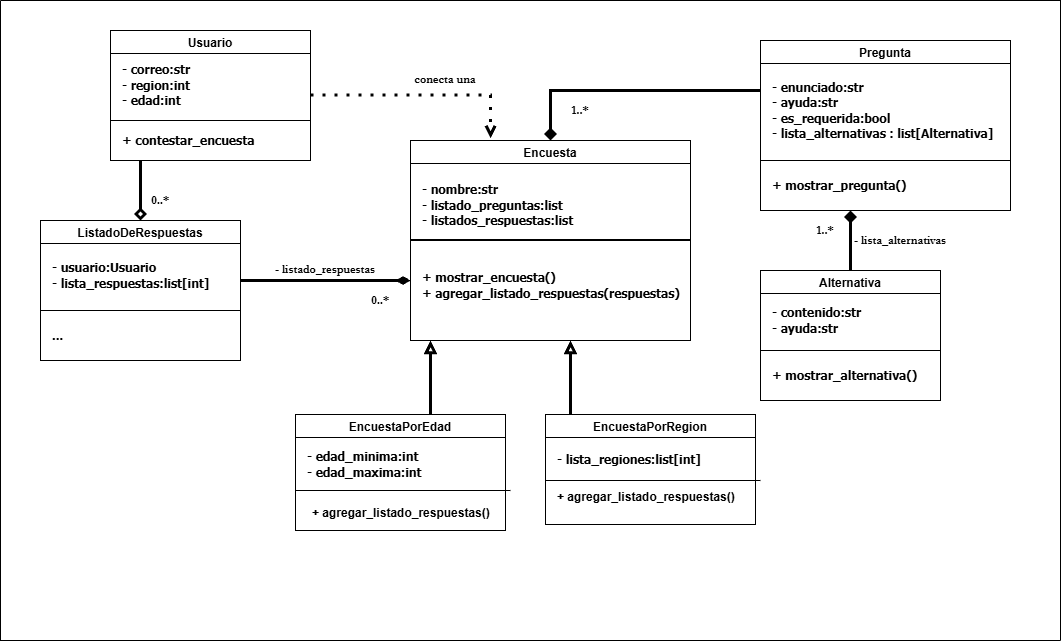

The diagram above was exported from draw.io. Its source (the exported page's mxGraphModel, read from the mxfile embedded in the PNG):
<mxGraphModel dx="491" dy="246" grid="1" gridSize="10" guides="1" tooltips="1" connect="1" arrows="1" fold="1" page="1" pageScale="1" pageWidth="1169" pageHeight="827" background="light-dark(#FFFFFF,#121212)" math="0" shadow="0">
  <root>
    <mxCell id="0" />
    <mxCell id="1" parent="0" />
    <mxCell id="bMd_WlbR1IoEp4bGx_hw-6" parent="1" style="swimlane;align=center;fontStyle=1" value="Encuesta" vertex="1">
      <mxGeometry height="200" width="280" x="450" y="140" as="geometry">
        <mxRectangle height="30" width="90" x="500" y="70" as="alternateBounds" />
      </mxGeometry>
    </mxCell>
    <mxCell id="bMd_WlbR1IoEp4bGx_hw-8" parent="bMd_WlbR1IoEp4bGx_hw-6" style="text;html=1;whiteSpace=wrap;strokeColor=none;fillColor=none;align=left;verticalAlign=middle;rounded=0;" value="&lt;b&gt;&lt;font face=&quot;Tahoma&quot;&gt;- nombre:str&lt;/font&gt;&lt;/b&gt;&lt;div&gt;&lt;b&gt;&lt;font face=&quot;Tahoma&quot;&gt;- listado_preguntas:list&lt;/font&gt;&lt;/b&gt;&lt;/div&gt;&lt;div&gt;&lt;font face=&quot;Tahoma&quot; style=&quot;&quot;&gt;&lt;b&gt;- listados_respuestas:list&lt;/b&gt;&lt;/font&gt;&lt;/div&gt;" vertex="1">
      <mxGeometry height="70" width="250" x="10" y="30" as="geometry" />
    </mxCell>
    <mxCell id="bMd_WlbR1IoEp4bGx_hw-10" parent="bMd_WlbR1IoEp4bGx_hw-6" style="text;html=1;whiteSpace=wrap;strokeColor=none;fillColor=none;align=left;verticalAlign=middle;rounded=0;" value="&lt;b&gt;&lt;font face=&quot;Tahoma&quot;&gt;+ mostrar_encuesta()&lt;/font&gt;&lt;/b&gt;&lt;div&gt;&lt;b&gt;&lt;font face=&quot;Tahoma&quot;&gt;+ agregar_listado_respuestas(respuestas)&lt;/font&gt;&lt;/b&gt;&lt;/div&gt;" vertex="1">
      <mxGeometry height="70" width="270" x="10" y="110" as="geometry" />
    </mxCell>
    <mxCell id="bMd_WlbR1IoEp4bGx_hw-7" edge="1" parent="1" source="bMd_WlbR1IoEp4bGx_hw-6" style="endArrow=none;html=1;rounded=0;exitX=0;exitY=0.5;exitDx=0;exitDy=0;entryX=1;entryY=0.5;entryDx=0;entryDy=0;strokeWidth=2;" target="bMd_WlbR1IoEp4bGx_hw-6" value="">
      <mxGeometry height="50" relative="1" width="50" as="geometry">
        <mxPoint x="550" y="169.66" as="sourcePoint" />
        <mxPoint x="650" y="169.66" as="targetPoint" />
      </mxGeometry>
    </mxCell>
    <mxCell id="bMd_WlbR1IoEp4bGx_hw-11" parent="1" style="swimlane;align=center;fontStyle=1" value="EncuestaPorEdad" vertex="1">
      <mxGeometry height="116" width="210" x="335" y="414" as="geometry">
        <mxRectangle height="30" width="90" x="500" y="70" as="alternateBounds" />
      </mxGeometry>
    </mxCell>
    <mxCell id="bMd_WlbR1IoEp4bGx_hw-12" parent="bMd_WlbR1IoEp4bGx_hw-11" style="text;html=1;whiteSpace=wrap;strokeColor=none;fillColor=none;align=left;verticalAlign=middle;rounded=0;" value="&lt;b&gt;&lt;font face=&quot;Tahoma&quot;&gt;- edad_minima:int&lt;/font&gt;&lt;/b&gt;&lt;div&gt;&lt;font face=&quot;Tahoma&quot;&gt;&lt;b&gt;- edad_maxima:int&lt;/b&gt;&lt;/font&gt;&lt;/div&gt;" vertex="1">
      <mxGeometry height="40" width="125" x="10" y="30" as="geometry" />
    </mxCell>
    <mxCell id="bMd_WlbR1IoEp4bGx_hw-13" parent="bMd_WlbR1IoEp4bGx_hw-11" style="text;html=1;whiteSpace=wrap;strokeColor=none;fillColor=none;align=left;verticalAlign=middle;rounded=0;fontFamily=Helvetica;fontStyle=1" value="+ agregar_listado_respuestas()" vertex="1">
      <mxGeometry height="25" width="180" x="15" y="86" as="geometry" />
    </mxCell>
    <mxCell id="bMd_WlbR1IoEp4bGx_hw-63" edge="1" parent="bMd_WlbR1IoEp4bGx_hw-11" style="endArrow=none;html=1;rounded=0;" value="">
      <mxGeometry height="50" relative="1" width="50" as="geometry">
        <mxPoint y="76" as="sourcePoint" />
        <mxPoint x="215" y="76" as="targetPoint" />
      </mxGeometry>
    </mxCell>
    <mxCell id="bMd_WlbR1IoEp4bGx_hw-16" parent="1" style="swimlane;align=center;fontStyle=1" value="EncuestaPorRegion" vertex="1">
      <mxGeometry height="110" width="210" x="585" y="414" as="geometry">
        <mxRectangle height="30" width="90" x="500" y="70" as="alternateBounds" />
      </mxGeometry>
    </mxCell>
    <mxCell id="bMd_WlbR1IoEp4bGx_hw-17" parent="bMd_WlbR1IoEp4bGx_hw-16" style="text;html=1;whiteSpace=wrap;strokeColor=none;fillColor=none;align=left;verticalAlign=middle;rounded=0;" value="&lt;b&gt;&lt;font face=&quot;Tahoma&quot;&gt;- lista_regiones:list[int]&lt;/font&gt;&lt;/b&gt;" vertex="1">
      <mxGeometry height="30" width="190" x="10" y="30" as="geometry" />
    </mxCell>
    <mxCell id="bMd_WlbR1IoEp4bGx_hw-18" parent="bMd_WlbR1IoEp4bGx_hw-16" style="text;html=1;whiteSpace=wrap;strokeColor=none;fillColor=none;align=left;verticalAlign=middle;rounded=0;fontStyle=1" value="+ agregar_listado_respuestas()" vertex="1">
      <mxGeometry height="25" width="190" x="10" y="70" as="geometry" />
    </mxCell>
    <mxCell id="bMd_WlbR1IoEp4bGx_hw-19" edge="1" parent="bMd_WlbR1IoEp4bGx_hw-16" style="endArrow=none;html=1;rounded=0;" value="">
      <mxGeometry height="50" relative="1" width="50" as="geometry">
        <mxPoint y="66" as="sourcePoint" />
        <mxPoint x="215" y="66" as="targetPoint" />
      </mxGeometry>
    </mxCell>
    <mxCell id="bMd_WlbR1IoEp4bGx_hw-20" parent="1" style="swimlane;align=center;fontStyle=1" value="Usuario" vertex="1">
      <mxGeometry height="130" width="200" x="150" y="30" as="geometry">
        <mxRectangle height="30" width="90" x="500" y="70" as="alternateBounds" />
      </mxGeometry>
    </mxCell>
    <mxCell id="bMd_WlbR1IoEp4bGx_hw-21" parent="bMd_WlbR1IoEp4bGx_hw-20" style="text;html=1;whiteSpace=wrap;strokeColor=none;fillColor=none;align=left;verticalAlign=middle;rounded=0;" value="&lt;font face=&quot;Tahoma&quot;&gt;&lt;b&gt;- correo:str&lt;/b&gt;&lt;/font&gt;&lt;div&gt;&lt;font face=&quot;Tahoma&quot;&gt;&lt;b&gt;- region:int&lt;/b&gt;&lt;/font&gt;&lt;/div&gt;&lt;div&gt;&lt;font face=&quot;Tahoma&quot;&gt;&lt;b&gt;- edad:int&lt;/b&gt;&lt;/font&gt;&lt;/div&gt;" vertex="1">
      <mxGeometry height="50" width="180" x="10" y="30" as="geometry" />
    </mxCell>
    <mxCell id="bMd_WlbR1IoEp4bGx_hw-22" parent="bMd_WlbR1IoEp4bGx_hw-20" style="text;html=1;whiteSpace=wrap;strokeColor=none;fillColor=none;align=left;verticalAlign=middle;rounded=0;" value="&lt;font face=&quot;Tahoma&quot;&gt;&lt;b&gt;+ contestar_encuesta&lt;/b&gt;&lt;/font&gt;" vertex="1">
      <mxGeometry height="20" width="180" x="10" y="100" as="geometry" />
    </mxCell>
    <mxCell id="bMd_WlbR1IoEp4bGx_hw-23" edge="1" parent="bMd_WlbR1IoEp4bGx_hw-20" style="endArrow=none;html=1;rounded=0;" value="">
      <mxGeometry height="50" relative="1" width="50" as="geometry">
        <mxPoint y="90" as="sourcePoint" />
        <mxPoint x="200" y="90" as="targetPoint" />
      </mxGeometry>
    </mxCell>
    <mxCell id="bMd_WlbR1IoEp4bGx_hw-24" parent="1" style="swimlane;align=center;fontStyle=1" value="ListadoDeRespuestas" vertex="1">
      <mxGeometry height="140" width="200" x="80" y="220" as="geometry">
        <mxRectangle height="30" width="90" x="500" y="70" as="alternateBounds" />
      </mxGeometry>
    </mxCell>
    <mxCell id="bMd_WlbR1IoEp4bGx_hw-25" parent="bMd_WlbR1IoEp4bGx_hw-24" style="text;html=1;whiteSpace=wrap;strokeColor=none;fillColor=none;align=left;verticalAlign=middle;rounded=0;" value="&lt;div&gt;&lt;font face=&quot;Tahoma&quot;&gt;&lt;b&gt;- usuario:Usuario&lt;/b&gt;&lt;/font&gt;&lt;/div&gt;&lt;font face=&quot;Tahoma&quot;&gt;&lt;b&gt;- lista_respuestas:list[int]&lt;/b&gt;&lt;/font&gt;" vertex="1">
      <mxGeometry height="50" width="180" x="10" y="30" as="geometry" />
    </mxCell>
    <mxCell id="bMd_WlbR1IoEp4bGx_hw-26" parent="bMd_WlbR1IoEp4bGx_hw-24" style="text;html=1;whiteSpace=wrap;strokeColor=none;fillColor=none;align=left;verticalAlign=middle;rounded=0;" value="&lt;font face=&quot;Tahoma&quot;&gt;&lt;b&gt;...&lt;/b&gt;&lt;/font&gt;" vertex="1">
      <mxGeometry height="30" width="180" x="10" y="100" as="geometry" />
    </mxCell>
    <mxCell id="bMd_WlbR1IoEp4bGx_hw-27" edge="1" parent="bMd_WlbR1IoEp4bGx_hw-24" style="endArrow=none;html=1;rounded=0;" value="">
      <mxGeometry height="50" relative="1" width="50" as="geometry">
        <mxPoint y="90" as="sourcePoint" />
        <mxPoint x="200" y="90" as="targetPoint" />
      </mxGeometry>
    </mxCell>
    <mxCell id="bMd_WlbR1IoEp4bGx_hw-28" parent="1" style="swimlane;align=center;fontStyle=1" value="Pregunta" vertex="1">
      <mxGeometry height="170" width="250" x="800" y="40" as="geometry">
        <mxRectangle height="30" width="90" x="500" y="70" as="alternateBounds" />
      </mxGeometry>
    </mxCell>
    <mxCell id="bMd_WlbR1IoEp4bGx_hw-29" parent="bMd_WlbR1IoEp4bGx_hw-28" style="text;html=1;whiteSpace=wrap;strokeColor=none;fillColor=none;align=left;verticalAlign=middle;rounded=0;" value="&lt;b&gt;&lt;font face=&quot;Tahoma&quot;&gt;- enunciado:str&lt;/font&gt;&lt;/b&gt;&lt;div&gt;&lt;font face=&quot;Tahoma&quot;&gt;&lt;b&gt;- ayuda:str&lt;/b&gt;&lt;/font&gt;&lt;/div&gt;&lt;div&gt;&lt;font face=&quot;Tahoma&quot;&gt;&lt;b&gt;- es_requerida:bool&lt;/b&gt;&lt;/font&gt;&lt;/div&gt;&lt;div&gt;&lt;font face=&quot;Tahoma&quot;&gt;&lt;b&gt;- lista_alternativas : list[Alternativa]&lt;/b&gt;&lt;/font&gt;&lt;/div&gt;" vertex="1">
      <mxGeometry height="80" width="240" x="10" y="30" as="geometry" />
    </mxCell>
    <mxCell id="bMd_WlbR1IoEp4bGx_hw-30" parent="bMd_WlbR1IoEp4bGx_hw-28" style="text;html=1;whiteSpace=wrap;strokeColor=none;fillColor=none;align=left;verticalAlign=middle;rounded=0;" value="&lt;font face=&quot;Tahoma&quot;&gt;&lt;b&gt;+ mostrar_pregunta()&lt;/b&gt;&lt;/font&gt;" vertex="1">
      <mxGeometry height="30" width="210" x="10" y="130" as="geometry" />
    </mxCell>
    <mxCell id="bMd_WlbR1IoEp4bGx_hw-31" edge="1" parent="bMd_WlbR1IoEp4bGx_hw-28" style="endArrow=none;html=1;rounded=0;" value="">
      <mxGeometry height="50" relative="1" width="50" as="geometry">
        <mxPoint y="120" as="sourcePoint" />
        <mxPoint x="250" y="120" as="targetPoint" />
      </mxGeometry>
    </mxCell>
    <mxCell id="bMd_WlbR1IoEp4bGx_hw-32" parent="1" style="swimlane;align=center;fontStyle=1" value="Alternativa" vertex="1">
      <mxGeometry height="130" width="180" x="800" y="270" as="geometry">
        <mxRectangle height="30" width="90" x="500" y="70" as="alternateBounds" />
      </mxGeometry>
    </mxCell>
    <mxCell id="bMd_WlbR1IoEp4bGx_hw-33" parent="bMd_WlbR1IoEp4bGx_hw-32" style="text;html=1;whiteSpace=wrap;strokeColor=none;fillColor=none;align=left;verticalAlign=middle;rounded=0;" value="&lt;b&gt;&lt;font face=&quot;Tahoma&quot;&gt;- contenido:str&lt;/font&gt;&lt;/b&gt;&lt;div&gt;&lt;font face=&quot;Tahoma&quot;&gt;&lt;b&gt;- ayuda:str&lt;/b&gt;&lt;/font&gt;&lt;/div&gt;" vertex="1">
      <mxGeometry height="40" width="160" x="10" y="30" as="geometry" />
    </mxCell>
    <mxCell id="bMd_WlbR1IoEp4bGx_hw-34" parent="bMd_WlbR1IoEp4bGx_hw-32" style="text;html=1;whiteSpace=wrap;strokeColor=none;fillColor=none;align=left;verticalAlign=middle;rounded=0;" value="&lt;font face=&quot;Tahoma&quot;&gt;&lt;b&gt;+ mostrar_alternativa()&lt;/b&gt;&lt;/font&gt;" vertex="1">
      <mxGeometry height="30" width="160" x="10" y="90" as="geometry" />
    </mxCell>
    <mxCell id="bMd_WlbR1IoEp4bGx_hw-35" edge="1" parent="bMd_WlbR1IoEp4bGx_hw-32" style="endArrow=none;html=1;rounded=0;" value="">
      <mxGeometry height="50" relative="1" width="50" as="geometry">
        <mxPoint y="80" as="sourcePoint" />
        <mxPoint x="180" y="80" as="targetPoint" />
      </mxGeometry>
    </mxCell>
    <mxCell id="bMd_WlbR1IoEp4bGx_hw-37" edge="1" parent="1" style="endArrow=open;dashed=1;html=1;dashPattern=1 3;strokeWidth=3;rounded=0;edgeStyle=orthogonalEdgeStyle;entryX=0.286;entryY=-0.012;entryDx=0;entryDy=0;entryPerimeter=0;startArrow=none;startFill=0;endFill=0;" target="bMd_WlbR1IoEp4bGx_hw-6" value="">
      <mxGeometry height="50" relative="1" width="50" as="geometry">
        <mxPoint x="350" y="94.58" as="sourcePoint" />
        <mxPoint x="480" y="94.58" as="targetPoint" />
      </mxGeometry>
    </mxCell>
    <mxCell id="bMd_WlbR1IoEp4bGx_hw-38" parent="1" style="text;html=1;whiteSpace=wrap;strokeColor=none;fillColor=none;align=center;verticalAlign=middle;rounded=0;fontFamily=Garamond;fontStyle=1" value="conecta una" vertex="1">
      <mxGeometry height="20" width="90" x="440" y="70" as="geometry" />
    </mxCell>
    <mxCell id="bMd_WlbR1IoEp4bGx_hw-39" edge="1" parent="1" source="bMd_WlbR1IoEp4bGx_hw-24" style="endArrow=none;html=1;rounded=0;exitX=0.5;exitY=0;exitDx=0;exitDy=0;endFill=0;startArrow=diamond;startFill=0;strokeWidth=3;" value="">
      <mxGeometry height="50" relative="1" width="50" as="geometry">
        <mxPoint x="230" y="250" as="sourcePoint" />
        <mxPoint x="180" y="160" as="targetPoint" />
      </mxGeometry>
    </mxCell>
    <mxCell id="bMd_WlbR1IoEp4bGx_hw-42" edge="1" parent="1" style="endArrow=none;html=1;rounded=0;startArrow=diamondThin;startFill=1;fontSize=20;strokeWidth=3;" value="">
      <mxGeometry height="50" relative="1" width="50" as="geometry">
        <mxPoint x="450" y="280" as="sourcePoint" />
        <mxPoint x="280" y="280" as="targetPoint" />
      </mxGeometry>
    </mxCell>
    <mxCell id="bMd_WlbR1IoEp4bGx_hw-44" parent="1" style="text;html=1;whiteSpace=wrap;strokeColor=none;fillColor=none;align=center;verticalAlign=middle;rounded=0;fontFamily=Garamond;fontStyle=1" value="- listado_respuestas" vertex="1">
      <mxGeometry height="20" width="130" x="300" y="260" as="geometry" />
    </mxCell>
    <mxCell id="bMd_WlbR1IoEp4bGx_hw-45" parent="1" style="text;html=1;whiteSpace=wrap;strokeColor=none;fillColor=none;align=center;verticalAlign=middle;rounded=0;" value="&lt;font face=&quot;Garamond&quot;&gt;&lt;b&gt;0..*&lt;/b&gt;&lt;/font&gt;" vertex="1">
      <mxGeometry height="20" width="40" x="400" y="290" as="geometry" />
    </mxCell>
    <mxCell id="bMd_WlbR1IoEp4bGx_hw-47" edge="1" parent="1" style="endArrow=diamond;html=1;rounded=0;strokeWidth=3;edgeStyle=orthogonalEdgeStyle;entryX=0.5;entryY=0;entryDx=0;entryDy=0;startArrow=none;startFill=0;endFill=1;" target="bMd_WlbR1IoEp4bGx_hw-6" value="">
      <mxGeometry height="50" relative="1" width="50" as="geometry">
        <mxPoint x="800" y="90" as="sourcePoint" />
        <mxPoint x="584.71" y="90" as="targetPoint" />
      </mxGeometry>
    </mxCell>
    <mxCell id="bMd_WlbR1IoEp4bGx_hw-48" edge="1" parent="1" source="bMd_WlbR1IoEp4bGx_hw-32" style="endArrow=diamond;html=1;rounded=0;exitX=0.5;exitY=0;exitDx=0;exitDy=0;strokeWidth=3;endFill=1;" value="">
      <mxGeometry height="50" relative="1" width="50" as="geometry">
        <mxPoint x="890" y="250" as="sourcePoint" />
        <mxPoint x="890" y="210" as="targetPoint" />
      </mxGeometry>
    </mxCell>
    <mxCell id="bMd_WlbR1IoEp4bGx_hw-49" parent="1" style="text;html=1;whiteSpace=wrap;strokeColor=none;fillColor=none;align=center;verticalAlign=middle;rounded=0;" value="&lt;font face=&quot;Garamond&quot;&gt;&lt;b&gt;- lista_alternativas&lt;/b&gt;&lt;/font&gt;" vertex="1">
      <mxGeometry height="20" width="100" x="890" y="230" as="geometry" />
    </mxCell>
    <mxCell id="bMd_WlbR1IoEp4bGx_hw-50" edge="1" parent="1" style="endArrow=block;html=1;rounded=0;strokeWidth=3;endFill=0;" value="">
      <mxGeometry height="50" relative="1" width="50" as="geometry">
        <mxPoint x="470" y="414" as="sourcePoint" />
        <mxPoint x="470" y="340" as="targetPoint" />
      </mxGeometry>
    </mxCell>
    <mxCell id="bMd_WlbR1IoEp4bGx_hw-51" edge="1" parent="1" style="endArrow=block;html=1;rounded=0;strokeWidth=3;endFill=0;" value="">
      <mxGeometry height="50" relative="1" width="50" as="geometry">
        <mxPoint x="610" y="414" as="sourcePoint" />
        <mxPoint x="610" y="340" as="targetPoint" />
      </mxGeometry>
    </mxCell>
    <mxCell id="bMd_WlbR1IoEp4bGx_hw-56" edge="1" parent="1" style="endArrow=none;html=1;rounded=0;edgeStyle=orthogonalEdgeStyle;" value="">
      <mxGeometry height="50" relative="1" width="50" as="geometry">
        <mxPoint x="40" as="sourcePoint" />
        <mxPoint x="1100" y="640" as="targetPoint" />
      </mxGeometry>
    </mxCell>
    <mxCell id="bMd_WlbR1IoEp4bGx_hw-59" edge="1" parent="1" style="endArrow=none;html=1;rounded=0;edgeStyle=orthogonalEdgeStyle;" value="">
      <mxGeometry height="50" relative="1" width="50" as="geometry">
        <mxPoint x="1100" y="640" as="sourcePoint" />
        <mxPoint x="40" as="targetPoint" />
      </mxGeometry>
    </mxCell>
    <mxCell id="bMd_WlbR1IoEp4bGx_hw-64" parent="1" style="text;html=1;whiteSpace=wrap;strokeColor=none;fillColor=none;align=center;verticalAlign=middle;rounded=0;" value="&lt;font face=&quot;Garamond&quot;&gt;&lt;b&gt;1..*&lt;/b&gt;&lt;/font&gt;" vertex="1">
      <mxGeometry height="20" width="40" x="600" y="100" as="geometry" />
    </mxCell>
    <mxCell id="bMd_WlbR1IoEp4bGx_hw-65" parent="1" style="text;html=1;whiteSpace=wrap;strokeColor=none;fillColor=none;align=center;verticalAlign=middle;rounded=0;" value="&lt;font face=&quot;Garamond&quot;&gt;&lt;b&gt;1..*&lt;/b&gt;&lt;/font&gt;" vertex="1">
      <mxGeometry height="20" width="30" x="850" y="220" as="geometry" />
    </mxCell>
    <mxCell id="bMd_WlbR1IoEp4bGx_hw-66" parent="1" style="text;html=1;whiteSpace=wrap;strokeColor=none;fillColor=none;align=center;verticalAlign=middle;rounded=0;" value="&lt;font face=&quot;Garamond&quot;&gt;&lt;b&gt;0..*&lt;/b&gt;&lt;/font&gt;" vertex="1">
      <mxGeometry height="20" width="40" x="180" y="190" as="geometry" />
    </mxCell>
  </root>
</mxGraphModel>